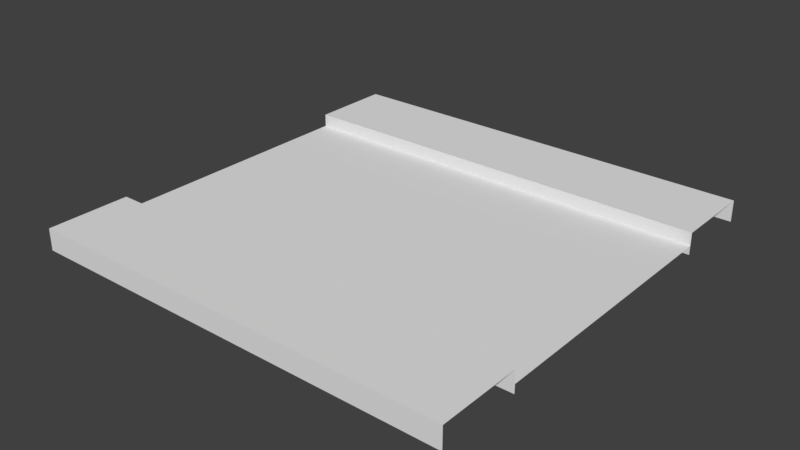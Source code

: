 # Source: recta.blend  (saved by Blender 2.79.0; exported with 4.5.12 LTS)
import bpy
from mathutils import Matrix  # noqa: F401  (used for matrix-valued properties, if any)

bpy.ops.wm.read_factory_settings(use_empty=True)
scene = bpy.context.scene
scene.name = 'Scene'

# ---- collections
col_collection_1 = bpy.data.collections.new('Collection 1'); scene.collection.children.link(col_collection_1)

# ---- world
world_world = bpy.data.worlds.new('World'); scene.world = world_world
world_world.color = (0.05088, 0.05088, 0.05088)
world_world.use_sun_shadow = False
world_world.sun_shadow_jitter_overblur = 0.0
world_world.cycles.sampling_method = 'MANUAL'

# ---- meshes
me_plane_004 = bpy.data.meshes.new('Plane.004')
me_plane_004.from_pydata([(-1.25, 0.7708, -0.075), (-1.25, -0.7708, -0.075), (1.25, -0.7708, -0.075), (1.25, 0.7708, -0.075)], [], [(1, 2, 3, 0)])
me_plane_004.use_remesh_preserve_volume = False
me_plane_004.use_remesh_preserve_attributes = False
me_plane_004.use_mirror_vertex_groups = False
me_plane_004.update()
me_plane_003 = bpy.data.meshes.new('Plane.003')
me_plane_003.from_pydata([(-1.25, -1.25, 0.0), (1.25, -1.25, 0.0), (-1.25, 1.25, 0.0), (1.25, 1.25, 0.0), (-1.25, 0.7708, 0.0), (-1.25, -0.7708, 0.0), (1.25, -0.7708, 0.0), (1.25, 0.7708, 0.0), (-1.25, 0.7708, -0.125), (-1.25, -0.7708, -0.125), (1.25, -0.7708, -0.125), (1.25, 0.7708, -0.125), (-1.25, -1.25, -0.125), (1.25, -1.25, -0.125), (-1.25, 1.25, -0.125), (1.25, 1.25, -0.125)], [], [(4, 7, 3, 2), (0, 1, 6, 5), (7, 4, 8, 11), (2, 3, 15, 14), (1, 0, 12, 13), (5, 6, 10, 9)])
me_plane_003.use_remesh_preserve_volume = False
me_plane_003.use_remesh_preserve_attributes = False
me_plane_003.use_mirror_vertex_groups = False
me_plane_003.update()

# ---- objects
ob_plane_001 = bpy.data.objects.new('Plane.001', me_plane_004)
ob_plane = bpy.data.objects.new('Plane', me_plane_003)

# ---- transforms, parenting, visibility, modifiers, constraints
ob_plane_001.location = (0.0, 0.0, 0.0)
ob_plane_001.lineart.crease_threshold = 0.0
ob_plane.location = (0.0, 0.0, 0.0)
ob_plane.lineart.crease_threshold = 0.0

# ---- collection membership
col_collection_1.objects.link(ob_plane_001)
col_collection_1.objects.link(ob_plane)

# ---- scene / render settings (as saved in the file)
scene.frame_start = 1; scene.frame_end = 250; scene.frame_set(1)
scene.render.engine = 'BLENDER_EEVEE_NEXT'
scene.render.resolution_percentage = 50
scene.render.dither_intensity = 0.0
scene.cycles.use_denoising = False
scene.cycles.samples = 128
scene.cycles.sampling_pattern = 'TABULATED_SOBOL'
scene.cycles.use_adaptive_sampling = False
scene.cycles.use_light_tree = False
scene.cycles.blur_glossy = 0.0
scene.cycles.sample_clamp_indirect = 0.0
scene.view_settings.view_transform = 'Standard'
bpy.context.view_layer.update()

# ---- added for rendering (the .blend has no active camera and no usable light): camera, sun
cam_auto = bpy.data.cameras.new('AutoCamera')
cam_auto.lens = 50.0
cam_auto.sensor_width = 36.0
cam_auto.clip_end = 1000.0
ob_auto_camera = bpy.data.objects.new('AutoCamera', cam_auto)
scene.collection.objects.link(ob_auto_camera)
ob_auto_camera.location = (3.27321, -3.92785, 2.55607)
ob_auto_camera.rotation_euler = (1.09748, -7.21219e-08, 0.694738)
scene.camera = ob_auto_camera
light_auto_sun = bpy.data.lights.new('AutoSun', 'SUN')
light_auto_sun.energy = 3.0
light_auto_sun.angle = 0.0523599
ob_auto_sun = bpy.data.objects.new('AutoSun', light_auto_sun)
scene.collection.objects.link(ob_auto_sun)
ob_auto_sun.rotation_euler = (0.872665, 0.174533, 0.523599)
bpy.context.view_layer.update()
